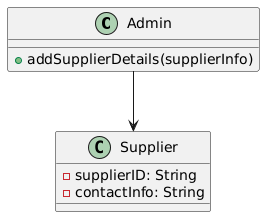

The diagram above was rendered by PlantUML. Its source (embedded in the PNG):
@startuml
class Admin {
  +addSupplierDetails(supplierInfo)
}

class Supplier {
  -supplierID: String
  -contactInfo: String
}

Admin --> Supplier
@enduml